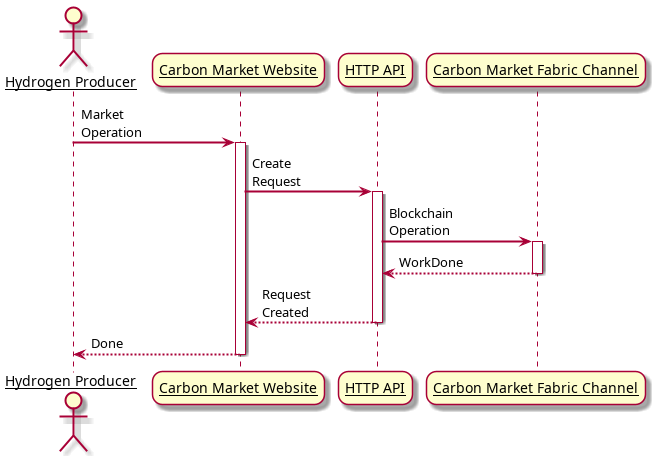

The diagram above was rendered by PlantUML. Its source (embedded in the PNG):
@startuml SequenceNormal
skinparam sequenceArrowThickness 2
skinparam roundcorner 20
skinparam maxmessagesize 60
skinparam sequenceParticipant underline

actor "Hydrogen Producer" as User
participant "Carbon Market Website" as A
participant "HTTP API" as B
participant "Carbon Market Fabric Channel" as C

User -> A: Market Operation
activate A

A -> B: Create Request
activate B

B -> C: Blockchain Operation
activate C
C --> B: WorkDone
deactivate C

B --> A: Request Created
deactivate B

A --> User: Done
deactivate A

@enduml